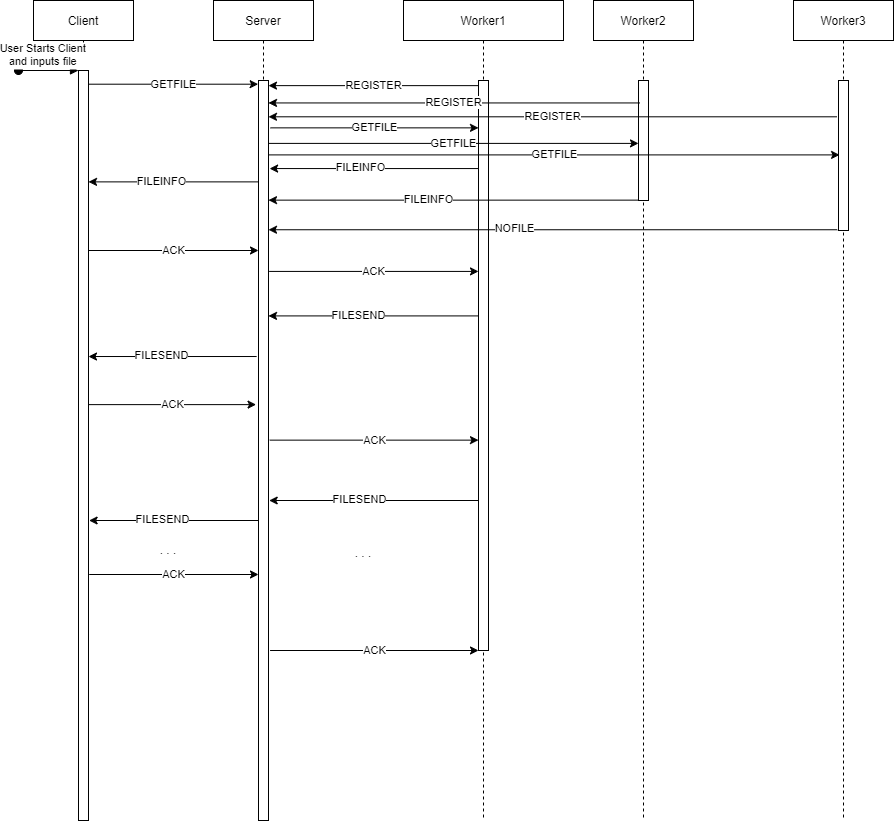

The diagram above was exported from draw.io. Its source (the exported page's mxGraphModel, read from the mxfile embedded in the PNG):
<mxGraphModel dx="982" dy="517" grid="1" gridSize="10" guides="1" tooltips="1" connect="1" arrows="1" fold="1" page="1" pageScale="1" pageWidth="850" pageHeight="1100" math="0" shadow="0">
  <root>
    <mxCell id="0" />
    <mxCell id="1" parent="0" />
    <mxCell id="3nuBFxr9cyL0pnOWT2aG-1" value="Client" style="shape=umlLifeline;perimeter=lifelinePerimeter;container=1;collapsible=0;recursiveResize=0;rounded=0;shadow=0;strokeWidth=1;" parent="1" vertex="1">
      <mxGeometry x="120" y="80" width="100" height="820" as="geometry" />
    </mxCell>
    <mxCell id="3nuBFxr9cyL0pnOWT2aG-2" value="" style="points=[];perimeter=orthogonalPerimeter;rounded=0;shadow=0;strokeWidth=1;" parent="3nuBFxr9cyL0pnOWT2aG-1" vertex="1">
      <mxGeometry x="45" y="70" width="10" height="750" as="geometry" />
    </mxCell>
    <mxCell id="3nuBFxr9cyL0pnOWT2aG-3" value="User Starts Client&#10;and inputs file" style="verticalAlign=bottom;startArrow=oval;endArrow=block;startSize=8;shadow=0;strokeWidth=1;" parent="3nuBFxr9cyL0pnOWT2aG-1" target="3nuBFxr9cyL0pnOWT2aG-2" edge="1">
      <mxGeometry x="-0.1667" relative="1" as="geometry">
        <mxPoint x="-15" y="70" as="sourcePoint" />
        <mxPoint as="offset" />
      </mxGeometry>
    </mxCell>
    <mxCell id="3nuBFxr9cyL0pnOWT2aG-5" value="Server" style="shape=umlLifeline;perimeter=lifelinePerimeter;container=1;collapsible=0;recursiveResize=0;rounded=0;shadow=0;strokeWidth=1;" parent="1" vertex="1">
      <mxGeometry x="300" y="80" width="100" height="820" as="geometry" />
    </mxCell>
    <mxCell id="3nuBFxr9cyL0pnOWT2aG-6" value="" style="points=[];perimeter=orthogonalPerimeter;rounded=0;shadow=0;strokeWidth=1;" parent="3nuBFxr9cyL0pnOWT2aG-5" vertex="1">
      <mxGeometry x="45" y="80" width="10" height="740" as="geometry" />
    </mxCell>
    <mxCell id="CIA_eSoTO49NnrjIRi2H-1" value="Worker1" style="shape=umlLifeline;perimeter=lifelinePerimeter;container=1;collapsible=0;recursiveResize=0;rounded=0;shadow=0;strokeWidth=1;" parent="1" vertex="1">
      <mxGeometry x="490" y="80" width="160" height="820" as="geometry" />
    </mxCell>
    <mxCell id="CIA_eSoTO49NnrjIRi2H-2" value="" style="points=[];perimeter=orthogonalPerimeter;rounded=0;shadow=0;strokeWidth=1;" parent="CIA_eSoTO49NnrjIRi2H-1" vertex="1">
      <mxGeometry x="75" y="80" width="10" height="570" as="geometry" />
    </mxCell>
    <mxCell id="CIA_eSoTO49NnrjIRi2H-59" value="" style="endArrow=classic;html=1;rounded=0;exitX=-0.071;exitY=0.413;exitDx=0;exitDy=0;exitPerimeter=0;" parent="CIA_eSoTO49NnrjIRi2H-1" edge="1">
      <mxGeometry width="50" height="50" relative="1" as="geometry">
        <mxPoint x="75.00000000000023" y="500.0000000000001" as="sourcePoint" />
        <mxPoint x="-134.29000000000002" y="500.0000000000001" as="targetPoint" />
      </mxGeometry>
    </mxCell>
    <mxCell id="CIA_eSoTO49NnrjIRi2H-60" value="FILESEND" style="edgeLabel;html=1;align=center;verticalAlign=middle;resizable=0;points=[];" parent="CIA_eSoTO49NnrjIRi2H-59" vertex="1" connectable="0">
      <mxGeometry x="0.1374" y="-1" relative="1" as="geometry">
        <mxPoint as="offset" />
      </mxGeometry>
    </mxCell>
    <mxCell id="CIA_eSoTO49NnrjIRi2H-3" value="Worker2" style="shape=umlLifeline;perimeter=lifelinePerimeter;container=1;collapsible=0;recursiveResize=0;rounded=0;shadow=0;strokeWidth=1;" parent="1" vertex="1">
      <mxGeometry x="680" y="80" width="100" height="820" as="geometry" />
    </mxCell>
    <mxCell id="CIA_eSoTO49NnrjIRi2H-4" value="" style="points=[];perimeter=orthogonalPerimeter;rounded=0;shadow=0;strokeWidth=1;" parent="CIA_eSoTO49NnrjIRi2H-3" vertex="1">
      <mxGeometry x="45" y="80" width="10" height="120" as="geometry" />
    </mxCell>
    <mxCell id="CIA_eSoTO49NnrjIRi2H-5" value="Worker3" style="shape=umlLifeline;perimeter=lifelinePerimeter;container=1;collapsible=0;recursiveResize=0;rounded=0;shadow=0;strokeWidth=1;" parent="1" vertex="1">
      <mxGeometry x="880" y="80" width="100" height="820" as="geometry" />
    </mxCell>
    <mxCell id="CIA_eSoTO49NnrjIRi2H-6" value="" style="points=[];perimeter=orthogonalPerimeter;rounded=0;shadow=0;strokeWidth=1;" parent="CIA_eSoTO49NnrjIRi2H-5" vertex="1">
      <mxGeometry x="45" y="80" width="10" height="150" as="geometry" />
    </mxCell>
    <mxCell id="CIA_eSoTO49NnrjIRi2H-7" value="GETFILE" style="endArrow=classic;html=1;rounded=0;entryX=-0.033;entryY=0.005;entryDx=0;entryDy=0;entryPerimeter=0;" parent="1" source="3nuBFxr9cyL0pnOWT2aG-2" target="3nuBFxr9cyL0pnOWT2aG-6" edge="1">
      <mxGeometry width="50" height="50" relative="1" as="geometry">
        <mxPoint x="400" y="610" as="sourcePoint" />
        <mxPoint x="450" y="560" as="targetPoint" />
      </mxGeometry>
    </mxCell>
    <mxCell id="CIA_eSoTO49NnrjIRi2H-8" value="GETFILE" style="endArrow=classic;html=1;rounded=0;exitX=1.205;exitY=0.064;exitDx=0;exitDy=0;exitPerimeter=0;" parent="1" source="3nuBFxr9cyL0pnOWT2aG-6" target="CIA_eSoTO49NnrjIRi2H-2" edge="1">
      <mxGeometry width="50" height="50" relative="1" as="geometry">
        <mxPoint x="360" y="190" as="sourcePoint" />
        <mxPoint x="359.5" y="178.04999999999995" as="targetPoint" />
      </mxGeometry>
    </mxCell>
    <mxCell id="CIA_eSoTO49NnrjIRi2H-9" value="GETFILE" style="endArrow=classic;html=1;rounded=0;exitX=1.062;exitY=0.085;exitDx=0;exitDy=0;exitPerimeter=0;" parent="1" source="3nuBFxr9cyL0pnOWT2aG-6" target="CIA_eSoTO49NnrjIRi2H-4" edge="1">
      <mxGeometry width="50" height="50" relative="1" as="geometry">
        <mxPoint x="355.00000000000006" y="199.99999999999997" as="sourcePoint" />
        <mxPoint x="710" y="220" as="targetPoint" />
      </mxGeometry>
    </mxCell>
    <mxCell id="CIA_eSoTO49NnrjIRi2H-10" value="GETFILE" style="endArrow=classic;html=1;rounded=0;entryX=0.11;entryY=0.496;entryDx=0;entryDy=0;entryPerimeter=0;" parent="1" source="3nuBFxr9cyL0pnOWT2aG-6" target="CIA_eSoTO49NnrjIRi2H-6" edge="1">
      <mxGeometry width="50" height="50" relative="1" as="geometry">
        <mxPoint x="365" y="210" as="sourcePoint" />
        <mxPoint x="920" y="220" as="targetPoint" />
      </mxGeometry>
    </mxCell>
    <mxCell id="CIA_eSoTO49NnrjIRi2H-11" value="" style="endArrow=classic;html=1;rounded=0;entryX=1.11;entryY=0.119;entryDx=0;entryDy=0;entryPerimeter=0;" parent="1" source="CIA_eSoTO49NnrjIRi2H-2" target="3nuBFxr9cyL0pnOWT2aG-6" edge="1">
      <mxGeometry width="50" height="50" relative="1" as="geometry">
        <mxPoint x="530" y="240" as="sourcePoint" />
        <mxPoint x="360" y="242" as="targetPoint" />
      </mxGeometry>
    </mxCell>
    <mxCell id="CIA_eSoTO49NnrjIRi2H-12" value="FILEINFO" style="edgeLabel;html=1;align=center;verticalAlign=middle;resizable=0;points=[];" parent="CIA_eSoTO49NnrjIRi2H-11" vertex="1" connectable="0">
      <mxGeometry x="0.1374" y="-1" relative="1" as="geometry">
        <mxPoint as="offset" />
      </mxGeometry>
    </mxCell>
    <mxCell id="CIA_eSoTO49NnrjIRi2H-13" value="" style="endArrow=classic;html=1;rounded=0;exitX=-0.033;exitY=0.137;exitDx=0;exitDy=0;exitPerimeter=0;" parent="1" source="3nuBFxr9cyL0pnOWT2aG-6" target="3nuBFxr9cyL0pnOWT2aG-2" edge="1">
      <mxGeometry width="50" height="50" relative="1" as="geometry">
        <mxPoint x="340" y="270" as="sourcePoint" />
        <mxPoint x="365" y="261.03999999999996" as="targetPoint" />
      </mxGeometry>
    </mxCell>
    <mxCell id="CIA_eSoTO49NnrjIRi2H-14" value="FILEINFO" style="edgeLabel;html=1;align=center;verticalAlign=middle;resizable=0;points=[];" parent="CIA_eSoTO49NnrjIRi2H-13" vertex="1" connectable="0">
      <mxGeometry x="0.1374" y="-1" relative="1" as="geometry">
        <mxPoint as="offset" />
      </mxGeometry>
    </mxCell>
    <mxCell id="CIA_eSoTO49NnrjIRi2H-19" value="" style="endArrow=classic;html=1;rounded=0;exitX=-0.129;exitY=0.995;exitDx=0;exitDy=0;exitPerimeter=0;" parent="1" source="CIA_eSoTO49NnrjIRi2H-6" target="3nuBFxr9cyL0pnOWT2aG-6" edge="1">
      <mxGeometry width="50" height="50" relative="1" as="geometry">
        <mxPoint x="920" y="300" as="sourcePoint" />
        <mxPoint x="366.57000000000016" y="268.24" as="targetPoint" />
      </mxGeometry>
    </mxCell>
    <mxCell id="CIA_eSoTO49NnrjIRi2H-20" value="NOFILE" style="edgeLabel;html=1;align=center;verticalAlign=middle;resizable=0;points=[];" parent="CIA_eSoTO49NnrjIRi2H-19" vertex="1" connectable="0">
      <mxGeometry x="0.1374" y="-1" relative="1" as="geometry">
        <mxPoint as="offset" />
      </mxGeometry>
    </mxCell>
    <mxCell id="CIA_eSoTO49NnrjIRi2H-25" value="" style="endArrow=classic;html=1;rounded=0;exitX=-0.033;exitY=0.997;exitDx=0;exitDy=0;exitPerimeter=0;" parent="1" source="CIA_eSoTO49NnrjIRi2H-4" target="3nuBFxr9cyL0pnOWT2aG-6" edge="1">
      <mxGeometry width="50" height="50" relative="1" as="geometry">
        <mxPoint x="545" y="258.05999999999995" as="sourcePoint" />
        <mxPoint x="366.10000000000014" y="258.05999999999995" as="targetPoint" />
      </mxGeometry>
    </mxCell>
    <mxCell id="CIA_eSoTO49NnrjIRi2H-26" value="FILEINFO" style="edgeLabel;html=1;align=center;verticalAlign=middle;resizable=0;points=[];" parent="CIA_eSoTO49NnrjIRi2H-25" vertex="1" connectable="0">
      <mxGeometry x="0.1374" y="-1" relative="1" as="geometry">
        <mxPoint as="offset" />
      </mxGeometry>
    </mxCell>
    <mxCell id="CIA_eSoTO49NnrjIRi2H-27" value="ACK" style="endArrow=classic;html=1;rounded=0;exitX=1.014;exitY=0.24;exitDx=0;exitDy=0;exitPerimeter=0;" parent="1" source="3nuBFxr9cyL0pnOWT2aG-2" target="3nuBFxr9cyL0pnOWT2aG-6" edge="1">
      <mxGeometry width="50" height="50" relative="1" as="geometry">
        <mxPoint x="175" y="329.99999999999994" as="sourcePoint" />
        <mxPoint x="344.6700000000001" y="329.99999999999994" as="targetPoint" />
      </mxGeometry>
    </mxCell>
    <mxCell id="CIA_eSoTO49NnrjIRi2H-28" value="ACK" style="endArrow=classic;html=1;rounded=0;exitX=1.071;exitY=0.258;exitDx=0;exitDy=0;exitPerimeter=0;" parent="1" source="3nuBFxr9cyL0pnOWT2aG-6" target="CIA_eSoTO49NnrjIRi2H-2" edge="1">
      <mxGeometry width="50" height="50" relative="1" as="geometry">
        <mxPoint x="425.00000000000017" y="344.5" as="sourcePoint" />
        <mxPoint x="593.4300000000001" y="344.5" as="targetPoint" />
      </mxGeometry>
    </mxCell>
    <mxCell id="CIA_eSoTO49NnrjIRi2H-31" value="" style="endArrow=classic;html=1;rounded=0;exitX=-0.186;exitY=0.373;exitDx=0;exitDy=0;exitPerimeter=0;" parent="1" source="3nuBFxr9cyL0pnOWT2aG-6" target="3nuBFxr9cyL0pnOWT2aG-2" edge="1">
      <mxGeometry width="50" height="50" relative="1" as="geometry">
        <mxPoint x="310" y="410" as="sourcePoint" />
        <mxPoint x="175" y="410" as="targetPoint" />
      </mxGeometry>
    </mxCell>
    <mxCell id="CIA_eSoTO49NnrjIRi2H-32" value="FILESEND" style="edgeLabel;html=1;align=center;verticalAlign=middle;resizable=0;points=[];" parent="CIA_eSoTO49NnrjIRi2H-31" vertex="1" connectable="0">
      <mxGeometry x="0.1374" y="-1" relative="1" as="geometry">
        <mxPoint as="offset" />
      </mxGeometry>
    </mxCell>
    <mxCell id="CIA_eSoTO49NnrjIRi2H-37" value="" style="endArrow=classic;html=1;rounded=0;exitX=-0.071;exitY=0.413;exitDx=0;exitDy=0;exitPerimeter=0;" parent="1" source="CIA_eSoTO49NnrjIRi2H-2" target="3nuBFxr9cyL0pnOWT2aG-6" edge="1">
      <mxGeometry width="50" height="50" relative="1" as="geometry">
        <mxPoint x="550" y="405" as="sourcePoint" />
        <mxPoint x="360" y="509.9999999999999" as="targetPoint" />
      </mxGeometry>
    </mxCell>
    <mxCell id="CIA_eSoTO49NnrjIRi2H-38" value="FILESEND" style="edgeLabel;html=1;align=center;verticalAlign=middle;resizable=0;points=[];" parent="CIA_eSoTO49NnrjIRi2H-37" vertex="1" connectable="0">
      <mxGeometry x="0.1374" y="-1" relative="1" as="geometry">
        <mxPoint as="offset" />
      </mxGeometry>
    </mxCell>
    <mxCell id="CIA_eSoTO49NnrjIRi2H-44" value=". . ." style="text;html=1;strokeColor=none;fillColor=none;align=center;verticalAlign=middle;whiteSpace=wrap;rounded=0;" parent="1" vertex="1">
      <mxGeometry x="410" y="600" width="80" height="65" as="geometry" />
    </mxCell>
    <mxCell id="CIA_eSoTO49NnrjIRi2H-45" value=". . ." style="text;html=1;strokeColor=none;fillColor=none;align=center;verticalAlign=middle;whiteSpace=wrap;rounded=0;" parent="1" vertex="1">
      <mxGeometry x="190" y="595" width="130" height="70" as="geometry" />
    </mxCell>
    <mxCell id="CIA_eSoTO49NnrjIRi2H-47" value="ACK" style="endArrow=classic;html=1;rounded=0;exitX=1.071;exitY=0.672;exitDx=0;exitDy=0;exitPerimeter=0;" parent="1" source="3nuBFxr9cyL0pnOWT2aG-2" target="3nuBFxr9cyL0pnOWT2aG-6" edge="1">
      <mxGeometry width="50" height="50" relative="1" as="geometry">
        <mxPoint x="180" y="620" as="sourcePoint" />
        <mxPoint x="339.21000000000004" y="620" as="targetPoint" />
      </mxGeometry>
    </mxCell>
    <mxCell id="CIA_eSoTO49NnrjIRi2H-36" value="ACK" style="endArrow=classic;html=1;rounded=0;exitX=1.129;exitY=0.486;exitDx=0;exitDy=0;exitPerimeter=0;" parent="1" source="3nuBFxr9cyL0pnOWT2aG-6" target="CIA_eSoTO49NnrjIRi2H-2" edge="1">
      <mxGeometry width="50" height="50" relative="1" as="geometry">
        <mxPoint x="355.00000000000017" y="469.99999999999994" as="sourcePoint" />
        <mxPoint x="533.43" y="469.99999999999994" as="targetPoint" />
      </mxGeometry>
    </mxCell>
    <mxCell id="CIA_eSoTO49NnrjIRi2H-35" value="ACK" style="endArrow=classic;html=1;rounded=0;entryX=-0.243;entryY=0.438;entryDx=0;entryDy=0;entryPerimeter=0;" parent="1" source="3nuBFxr9cyL0pnOWT2aG-2" target="3nuBFxr9cyL0pnOWT2aG-6" edge="1">
      <mxGeometry width="50" height="50" relative="1" as="geometry">
        <mxPoint x="180" y="470" as="sourcePoint" />
        <mxPoint x="343.43" y="450" as="targetPoint" />
      </mxGeometry>
    </mxCell>
    <mxCell id="CIA_eSoTO49NnrjIRi2H-41" value="" style="endArrow=classic;html=1;rounded=0;entryX=1.062;entryY=0.346;entryDx=0;entryDy=0;entryPerimeter=0;" parent="1" edge="1">
      <mxGeometry width="50" height="50" relative="1" as="geometry">
        <mxPoint x="345" y="600" as="sourcePoint" />
        <mxPoint x="175.62000000000012" y="600" as="targetPoint" />
      </mxGeometry>
    </mxCell>
    <mxCell id="CIA_eSoTO49NnrjIRi2H-42" value="FILESEND" style="edgeLabel;html=1;align=center;verticalAlign=middle;resizable=0;points=[];" parent="CIA_eSoTO49NnrjIRi2H-41" vertex="1" connectable="0">
      <mxGeometry x="0.1374" y="-1" relative="1" as="geometry">
        <mxPoint as="offset" />
      </mxGeometry>
    </mxCell>
    <mxCell id="YQF_vSNlJWUxvOJ7q7A5-1" value="ACK" style="endArrow=classic;html=1;rounded=0;exitX=1.157;exitY=0.691;exitDx=0;exitDy=0;exitPerimeter=0;" parent="1" edge="1">
      <mxGeometry width="50" height="50" relative="1" as="geometry">
        <mxPoint x="356.57000000000016" y="729.9999999999999" as="sourcePoint" />
        <mxPoint x="565" y="729.9999999999999" as="targetPoint" />
      </mxGeometry>
    </mxCell>
    <mxCell id="w37EQ10aqzevJEtLeCFU-1" value="REGISTER" style="endArrow=classic;html=1;rounded=0;exitX=0.014;exitY=0.009;exitDx=0;exitDy=0;exitPerimeter=0;" edge="1" parent="1" source="CIA_eSoTO49NnrjIRi2H-2" target="3nuBFxr9cyL0pnOWT2aG-6">
      <mxGeometry width="50" height="50" relative="1" as="geometry">
        <mxPoint x="660" y="250" as="sourcePoint" />
        <mxPoint x="710" y="200" as="targetPoint" />
      </mxGeometry>
    </mxCell>
    <mxCell id="w37EQ10aqzevJEtLeCFU-2" value="REGISTER" style="endArrow=classic;html=1;rounded=0;exitX=0.11;exitY=0.187;exitDx=0;exitDy=0;exitPerimeter=0;" edge="1" parent="1" source="CIA_eSoTO49NnrjIRi2H-4" target="3nuBFxr9cyL0pnOWT2aG-6">
      <mxGeometry width="50" height="50" relative="1" as="geometry">
        <mxPoint x="710" y="177" as="sourcePoint" />
        <mxPoint x="370" y="180" as="targetPoint" />
      </mxGeometry>
    </mxCell>
    <mxCell id="w37EQ10aqzevJEtLeCFU-3" value="REGISTER" style="endArrow=classic;html=1;rounded=0;exitX=-0.176;exitY=0.242;exitDx=0;exitDy=0;exitPerimeter=0;" edge="1" parent="1" source="CIA_eSoTO49NnrjIRi2H-6" target="3nuBFxr9cyL0pnOWT2aG-6">
      <mxGeometry width="50" height="50" relative="1" as="geometry">
        <mxPoint x="733.24" y="187.27999999999997" as="sourcePoint" />
        <mxPoint x="365.6200000000001" y="187.01999999999998" as="targetPoint" />
      </mxGeometry>
    </mxCell>
  </root>
</mxGraphModel>